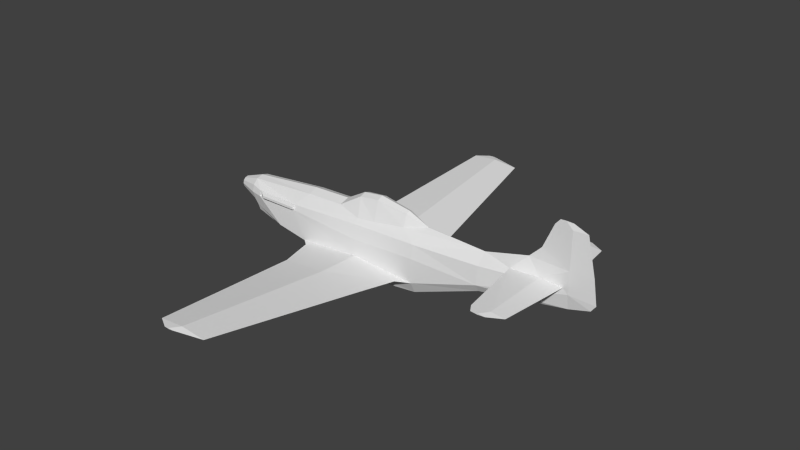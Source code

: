 # Source: p51d_m.blend  (saved by Blender 2.79.0; exported with 4.5.12 LTS)
import bpy
from mathutils import Matrix  # noqa: F401  (used for matrix-valued properties, if any)

bpy.ops.wm.read_factory_settings(use_empty=True)
scene = bpy.context.scene
scene.name = 'Scene'

# ---- collections
col_collection_1 = bpy.data.collections.new('Collection 1'); scene.collection.children.link(col_collection_1)

# ---- materials (node trees are filled in below, after node groups)
mat_material_aluminium = bpy.data.materials.new('Material Aluminium')
mat_material_aluminium.alpha_threshold = 0.0
mat_material_aluminium.use_transparent_shadow = False
mat_material_aluminium.roughness = 0.5
mat_material_aluminium.line_color = (0.0, 0.0, 0.0, 1.0)

# ---- material node trees

# ---- world
world_world = bpy.data.worlds.new('World'); scene.world = world_world
world_world.color = (0.05088, 0.05088, 0.05088)
world_world.use_sun_shadow = False
world_world.sun_shadow_jitter_overblur = 0.0
world_world.cycles.sampling_method = 'NONE'
world_world.cycles.sample_map_resolution = 256

# ---- meshes
me_cylinder = bpy.data.meshes.new('Cylinder')
me_cylinder.from_pydata([(6.03, 0.0, -0.08), (6.03, -0.05891, 0.2871), (6.56, -9.185e-18, 0.07), (6.68, -1.898e-17, 0.23), (6.03, -0.05085, 0.83), (6.589, -5.572e-17, 0.83), (6.03, -0.031, 1.76), (6.379, -1.127e-16, 1.76), (5.865, -0.01373, 1.9), (6.022, -1.212e-16, 1.9), (6.03, 0.05891, 0.2871), (6.03, 0.05085, 0.83), (6.03, 0.031, 1.76), (5.36, 0.1234, 0.3682), (5.91, 0.06, 0.4138), (5.359, 0.09227, 0.4692), (5.36, 1.82, 0.3887), (5.712, 1.82, 0.42), (5.36, 1.82, 0.4514), (5.36, -0.1234, 0.3682), (5.91, -0.06, 0.4138), (5.359, -0.09227, 0.4692), (5.36, -1.82, 0.3887), (5.712, -1.82, 0.42), (5.36, -1.82, 0.4514), (1.687, 1.585, -0.5846), (0.9717, 5.448, -0.2195), (1.687, -1.585, -0.5846), (0.9717, -5.448, -0.2195), (0.53, 0.321, 0.3718), (1.0, 0.2896, 0.4102), (1.8, 0.1976, 0.5029), (1.0, 0.1418, 0.9167), (0.475, 0.16, 0.85), (1.8, 0.092, 0.8062), (0.53, -0.321, 0.3718), (0.475, 0.0, 0.9074), (1.0, -0.2896, 0.4102), (1.0, 2.139e-07, 0.98), (1.8, -0.1976, 0.5029), (1.8, 2.061e-07, 0.85), (1.0, -0.1418, 0.9167), (0.475, -0.16, 0.85), (1.8, -0.092, 0.8062), (-2.97, 0.175, -0.3031), (-3.52, 0.154, -2.531e-08), (-2.97, 0.35, -4.172e-08), (-2.97, 0.3031, -0.175), (-3.52, 0.1334, -0.077), (-3.52, 0.077, -0.1334), (-2.97, 0.175, 0.3031), (-3.52, 0.077, 0.1334), (-2.97, 0.3031, 0.175), (-3.52, 0.1334, 0.077), (-3.63, 2.623e-07, -3.567e-08), (-2.97, -0.3031, -0.175), (-2.97, -0.175, -0.3031), (-2.97, 2.205e-07, -0.35), (-3.52, -0.154, -2.531e-08), (-2.97, -0.35, -4.172e-08), (-3.52, -0.1334, -0.077), (-3.52, -0.077, -0.1334), (-3.52, 2.398e-07, -0.154), (-2.97, 2.02e-07, 0.35), (-3.52, 3.046e-07, 0.154), (-2.97, -0.175, 0.3031), (-3.52, -0.077, 0.1334), (-2.97, -0.3031, 0.175), (-3.52, -0.1334, 0.077), (-1.09, 0.47, -0.69), (1.0, 0.46, -0.84), (2.2, 0.435, -0.69), (1.88, 0.6293, -0.6749), (0.475, 0.6293, -0.7981), (-0.9003, 0.6293, -0.6749), (0.5402, 1.585, -0.6851), (-0.5828, 1.585, -0.5846), (0.3199, 5.448, -0.2766), (-0.3183, 5.448, -0.2195), (0.2339, 5.637, -0.2016), (0.1177, 5.637, -0.2118), (0.00389, 5.637, -0.2016), (-1.09, 0.0, -0.8), (0.1177, 5.637, -0.1914), (0.5326, 0.47, -0.5438), (0.5402, 1.585, -0.4841), (0.3199, 5.448, -0.1623), (-1.09, -0.47, -0.69), (1.0, -0.46, -0.84), (1.0, 0.0, -0.84), (2.2, -0.435, -0.69), (1.88, -0.6293, -0.6749), (0.475, -0.6293, -0.7981), (-0.9003, -0.6293, -0.6749), (0.5402, -1.585, -0.6851), (-0.5828, -1.585, -0.5846), (0.3199, -5.448, -0.2766), (-0.3183, -5.448, -0.2195), (0.2339, -5.637, -0.2016), (0.1177, -5.637, -0.2118), (0.00389, -5.637, -0.2016), (0.1177, -5.637, -0.1914), (0.5326, -0.47, -0.5438), (0.5402, -1.585, -0.4841), (0.3199, -5.448, -0.1623), (4.64, 0.13, 0.4464), (4.882, 1.82, 0.42), (5.182, 2.01, 0.4041), (5.364, 2.01, 0.42), (5.004, 2.01, 0.42), (5.182, 2.01, 0.4359), (4.64, -0.13, 0.4464), (4.882, -1.82, 0.42), (5.182, -2.01, 0.4041), (5.364, -2.01, 0.42), (5.004, -2.01, 0.42), (5.182, -2.01, 0.4359), (-2.65, 0.3878, 0.14), (-2.65, 0.42, 0.0), (-1.45, 0.4159, 0.14), (-1.09, 0.235, 0.4689), (-1.45, 0.4423, -3.359e-07), (-0.09, 0.235, 0.5035), (0.53, 0.407, 0.24), (0.53, 0.47, -0.12), (2.2, 0.3767, 0.27), (2.2, 0.435, -0.07), (3.91, 1.488e-07, 0.54), (3.91, 0.2771, 0.3), (3.91, 0.32, -0.1593), (5.019, -5.572e-17, 0.83), (5.318, -7.409e-17, 1.13), (5.589, -1.127e-16, 1.76), (5.865, 0.01373, 1.9), (5.712, -1.212e-16, 1.9), (-2.84, 0.3088, -0.3165), (-2.84, 0.2537, -0.48), (-1.94, 0.3015, -0.7093), (-1.94, 0.4466, -0.557), (0.7165, 0.4006, -0.9357), (2.2, 0.0, -1.05), (2.2, 0.3256, -0.9827), (3.91, 0.0, -0.42), (3.91, 0.2088, -0.3496), (0.9, 0.0, -1.11), (0.8645, 0.376, -1.076), (0.7, 0.0, -0.92), (2.36, 1.976e-07, 0.61), (-2.65, 0.36, 0.14), (-2.65, 0.36, 0.0), (-1.45, 0.36, 0.14), (-1.45, 0.36, 0.0), (-2.45, 0.5, 0.03676), (-2.45, 0.36, 0.0), (-2.45, 0.5, 0.09676), (-2.45, 0.36, 0.14), (-2.65, -0.3878, 0.14), (-2.65, -0.42, 0.0), (-1.45, -0.4159, 0.14), (-1.09, -0.235, 0.4689), (-1.09, 2.185e-07, 0.56), (-1.45, -0.4423, -3.359e-07), (-0.09, -0.235, 0.5035), (0.53, -0.407, 0.24), (0.53, -0.47, -0.12), (2.2, -0.3767, 0.27), (2.2, -0.435, -0.07), (3.91, -0.2771, 0.3), (3.91, -0.32, -0.1593), (-1.94, 0.0, -0.7093), (-2.84, 0.0, -0.501), (-2.84, -0.3088, -0.3165), (-2.84, -0.2537, -0.48), (-1.94, -0.3015, -0.7093), (-1.94, -0.4466, -0.557), (0.7165, -0.4006, -0.9357), (2.2, -0.2923, -0.9827), (3.91, -0.2088, -0.3496), (0.8645, -0.376, -1.076), (-2.65, -0.36, 0.14), (-2.65, -0.36, 0.0), (-1.45, -0.36, 0.14), (-1.45, -0.36, 0.0), (-2.45, -0.5, 0.03676), (-2.45, -0.36, 0.0), (-2.45, -0.5, 0.09676), (-2.45, -0.36, 0.14), (-1.45, -0.5, 0.09676), (-1.45, -0.5, 0.03676), (-1.45, 0.5, 0.09676), (-1.45, 0.5, 0.03676), (-0.06, 0.0, 0.6), (0.475, 0.0, -0.83)], [], [(2, 3, 1), (5, 6, 4), (14, 16, 17), (14, 13, 16), (15, 14, 18), (18, 14, 17), (20, 23, 22), (20, 22, 19), (21, 24, 20), (24, 23, 20), (32, 38, 34), (33, 32, 30), (41, 43, 38), (39, 41, 37), (34, 31, 32), (38, 43, 40), (40, 43, 147), (42, 37, 41), (38, 40, 34), (45, 46, 47, 48), (49, 44, 57, 62), (64, 63, 50, 51), (53, 52, 46, 45), (51, 50, 52, 53), (54, 45, 48), (54, 48, 49), (54, 49, 62), (54, 53, 45), (54, 51, 53), (54, 60, 58), (60, 61, 56, 55), (64, 66, 65, 63), (68, 58, 59, 67), (66, 68, 67, 65), (54, 61, 60), (54, 62, 61), (54, 68, 66), (54, 66, 64), (77, 78, 80), (80, 78, 81), (97, 100, 101), (71, 70, 72), (72, 73, 75), (91, 94, 92), (70, 73, 72), (124, 126, 84), (96, 99, 97), (99, 100, 97), (92, 87, 192), (90, 91, 88), (69, 74, 73), (93, 95, 103), (75, 73, 74), (75, 74, 76), (87, 92, 93), (84, 72, 85), (88, 91, 92), (95, 104, 103), (83, 26, 79), (116, 114, 23), (107, 106, 109), (24, 116, 23), (114, 116, 115, 113), (112, 115, 116), (113, 115, 112), (189, 150, 151, 190), (121, 69, 138), (125, 128, 129, 126), (44, 136, 170, 57), (137, 136, 135, 138), (137, 169, 170, 136), (142, 140, 141, 143), (140, 144, 145, 141), (89, 70, 146), (123, 125, 126, 124), (29, 30, 125, 123), (187, 188, 182, 181), (153, 152, 190, 151), (186, 185, 187, 181), (154, 155, 150, 189), (119, 121, 151, 150), (118, 117, 148, 149), (160, 191, 122, 120), (161, 87, 102), (160, 159, 162, 191), (37, 165, 39), (4, 6, 131), (13, 105, 16), (173, 174, 171, 172), (157, 171, 174, 161), (105, 15, 18), (163, 164, 166, 165), (127, 125, 31), (161, 174, 87), (158, 161, 164, 163), (122, 33, 29), (40, 147, 34), (147, 31, 34), (159, 158, 162), (127, 105, 128), (86, 25, 26), (85, 25, 86), (76, 85, 86), (173, 87, 174), (164, 102, 166), (165, 166, 168, 167), (91, 27, 94), (94, 93, 92), (102, 103, 91), (95, 97, 104), (94, 95, 93), (76, 86, 78), (111, 112, 24), (119, 123, 124, 121), (121, 124, 84), (176, 90, 88, 178), (75, 76, 77), (84, 71, 72), (93, 103, 102), (93, 102, 87), (105, 127, 130), (121, 84, 69), (183, 184, 182, 188), (117, 119, 150, 148), (96, 97, 95), (33, 30, 29), (36, 41, 38), (162, 35, 42), (147, 43, 39), (149, 152, 153), (155, 154, 148), (148, 154, 152, 149), (70, 139, 146), (177, 90, 176), (141, 145, 70, 71), (143, 141, 71), (43, 41, 39), (0, 143, 129), (112, 116, 24), (127, 167, 111), (16, 105, 106), (87, 173, 169, 82), (166, 102, 90), (127, 128, 125), (69, 82, 169, 137), (191, 162, 42, 36), (158, 181, 182, 161), (56, 57, 170, 172), (120, 122, 119), (74, 69, 84), (127, 165, 167), (35, 163, 165, 37), (158, 163, 35, 162), (147, 39, 127), (180, 184, 183), (186, 179, 185), (179, 180, 183, 185), (152, 154, 189, 190), (185, 183, 188, 187), (172, 171, 56), (129, 143, 71), (0, 168, 177), (146, 139, 145, 144), (46, 52, 117, 118), (161, 102, 164), (118, 121, 138, 135), (63, 160, 120, 50), (48, 47, 44, 49), (156, 179, 181, 158), (119, 122, 29, 123), (58, 60, 55, 59), (157, 180, 179, 156), (173, 172, 170, 169), (46, 135, 47), (44, 47, 135), (2, 10, 3), (5, 11, 12), (85, 72, 25), (25, 75, 77), (25, 77, 26), (101, 98, 28), (26, 80, 79), (26, 77, 80), (104, 101, 28), (74, 84, 85), (74, 85, 76), (103, 104, 27), (94, 96, 95), (27, 96, 94), (27, 28, 96), (77, 76, 78), (104, 28, 27), (28, 98, 99), (28, 99, 96), (17, 107, 108), (17, 16, 107), (16, 106, 107), (111, 24, 21), (19, 22, 111), (22, 112, 111), (15, 130, 11), (23, 114, 113), (23, 113, 22), (22, 113, 112), (168, 90, 177), (166, 90, 168), (2, 0, 10), (129, 10, 0), (12, 131, 132), (46, 118, 135), (6, 8, 132), (11, 131, 12), (140, 176, 178, 144), (0, 177, 142), (142, 177, 176, 140), (128, 10, 129), (0, 142, 143), (12, 132, 133), (59, 171, 157), (6, 132, 131), (4, 131, 130), (9, 133, 134), (168, 0, 1), (2, 1, 0), (88, 146, 175), (178, 88, 175), (89, 146, 88), (79, 80, 81, 83), (103, 27, 91), (102, 91, 90), (98, 101, 100, 99), (72, 75, 25), (86, 26, 83), (11, 10, 14), (4, 20, 1), (11, 14, 15), (128, 105, 13, 10), (13, 14, 10), (145, 139, 70), (50, 117, 52), (105, 130, 15), (19, 1, 20), (4, 21, 20), (167, 1, 19, 111), (42, 41, 36), (42, 35, 37), (36, 38, 32), (167, 168, 1), (127, 39, 165), (31, 30, 32), (30, 31, 125), (137, 138, 69), (126, 71, 84), (147, 127, 31), (191, 36, 33, 122), (33, 36, 32), (88, 92, 192), (192, 69, 73), (192, 87, 82), (192, 82, 69), (70, 89, 192), (70, 192, 73), (88, 192, 89), (126, 129, 71), (146, 144, 178, 175), (56, 171, 55), (59, 55, 171), (136, 44, 135), (54, 58, 68), (54, 64, 51), (61, 62, 57, 56), (63, 65, 159, 160), (161, 182, 180, 157), (65, 156, 158, 159), (65, 67, 156), (97, 101, 104), (105, 18, 106), (78, 86, 83), (78, 83, 81), (11, 130, 131), (59, 157, 156, 67), (111, 130, 127), (21, 4, 130), (111, 21, 130), (50, 120, 119, 117), (9, 134, 8), (106, 110, 109), (108, 107, 109, 110), (18, 17, 110), (110, 17, 108), (106, 18, 110), (3, 5, 4), (3, 4, 1), (3, 11, 5), (3, 10, 11), (7, 8, 6), (5, 7, 6), (121, 118, 149, 151), (5, 12, 7), (7, 12, 133), (133, 9, 7), (8, 7, 9), (133, 132, 134), (8, 134, 132)])
_uv = me_cylinder.uv_layers.new(name='UVMap')
_uv.uv.foreach_set('vector', [0.2613, 0.9009, 0.252, 0.8886, 0.3021, 0.8842, 0.2591, 0.8424, 0.3021, 0.7708, 0.3021, 0.8424, 0.8365, 0.2206, 0.701, 0.2629, 0.701, 0.2358, 0.8365, 0.2206, 0.8316, 0.2629, 0.701, 0.2629, 0.165, 0.2627, 0.1625, 0.2203, 0.298, 0.2627, 0.298, 0.2627, 0.1625, 0.2203, 0.298, 0.2356, 0.8457, 0.2206, 0.9813, 0.2358, 0.9813, 0.2629, 0.8457, 0.2206, 0.9813, 0.2629, 0.8506, 0.2629, 0.1508, 0.2627, 0.01779, 0.2627, 0.1533, 0.2203, 0.01779, 0.2627, 0.01779, 0.2356, 0.1533, 0.2203, 0.1239, 0.7227, 0.1239, 0.7336, 0.0623, 0.7266, 0.1643, 0.7213, 0.1239, 0.7227, 0.1239, 0.7114, 0.1239, 0.7446, 0.0623, 0.7407, 0.1239, 0.7336, 0.0623, 0.7489, 0.1239, 0.7446, 0.1239, 0.7559, 0.0623, 0.7266, 0.0623, 0.7184, 0.1239, 0.7227, 0.1239, 0.7336, 0.0623, 0.7407, 0.0623, 0.7336, 0.0623, 0.7336, 0.0623, 0.7407, 0.01919, 0.7336, 0.1643, 0.746, 0.1239, 0.7559, 0.1239, 0.7446, 0.1239, 0.7336, 0.0623, 0.7336, 0.0623, 0.7266, 0.97, 0.7599, 0.9277, 0.7599, 0.9277, 0.7464, 0.97, 0.754, 0.97, 0.7497, 0.9277, 0.7366, 0.9277, 0.733, 0.97, 0.7481, 0.97, 0.7718, 0.9277, 0.7869, 0.9277, 0.7833, 0.97, 0.7702, 0.97, 0.7658, 0.9277, 0.7734, 0.9277, 0.7599, 0.97, 0.7599, 0.97, 0.7702, 0.9277, 0.7833, 0.9277, 0.7734, 0.97, 0.7658, 0.9785, 0.7599, 0.97, 0.7599, 0.97, 0.754, 0.9785, 0.7599, 0.97, 0.754, 0.97, 0.7497, 0.9785, 0.7599, 0.97, 0.7497, 0.97, 0.7481, 0.9785, 0.7599, 0.97, 0.7658, 0.97, 0.7599, 0.9785, 0.7599, 0.97, 0.7702, 0.97, 0.7658, 0.9785, 0.7599, 0.97, 0.754, 0.97, 0.7599, 0.97, 0.754, 0.97, 0.7497, 0.9277, 0.7366, 0.9277, 0.7464, 0.97, 0.7718, 0.97, 0.7702, 0.9277, 0.7833, 0.9277, 0.7869, 0.97, 0.7658, 0.97, 0.7599, 0.9277, 0.7599, 0.9277, 0.7734, 0.97, 0.7702, 0.97, 0.7658, 0.9277, 0.7734, 0.9277, 0.7833, 0.9785, 0.7599, 0.97, 0.7497, 0.97, 0.754, 0.9785, 0.7599, 0.97, 0.7481, 0.97, 0.7497, 0.9785, 0.7599, 0.97, 0.7658, 0.97, 0.7702, 0.9785, 0.7599, 0.97, 0.7702, 0.97, 0.7718, 0.9194, 0.1164, 0.9194, 0.06728, 0.934, 0.1008, 0.934, 0.1008, 0.9194, 0.06728, 0.934, 0.09208, 0.08057, 0.4701, 0.066, 0.4453, 0.066, 0.4365, 0.5335, 0.2612, 0.5354, 0.1688, 0.5484, 0.2365, 0.5484, 0.2365, 0.5484, 0.1284, 0.622, 0.1334, 0.4516, 0.2365, 0.378, 0.1334, 0.4516, 0.1284, 0.5354, 0.1688, 0.5484, 0.1284, 0.5484, 0.2365, 0.7255, 0.6045, 0.597, 0.6083, 0.7253, 0.5718, 0.08057, 0.1164, 0.066, 0.1008, 0.08057, 0.06728, 0.066, 0.1008, 0.066, 0.09209, 0.08057, 0.06728, 0.4516, 0.1284, 0.4638, 0.007865, 0.5, 0.1284, 0.4665, 0.2612, 0.4516, 0.2365, 0.4646, 0.1688, 0.5362, 0.007865, 0.5485, 0.02247, 0.5484, 0.1284, 0.4516, 0.5149, 0.378, 0.4905, 0.378, 0.404, 0.622, 0.1334, 0.5484, 0.1284, 0.5485, 0.02247, 0.622, 0.1334, 0.5485, 0.02247, 0.622, 0.04692, 0.4638, 0.007865, 0.4516, 0.1284, 0.4516, 0.02247, 0.5362, 0.4046, 0.5484, 0.3009, 0.622, 0.404, 0.4646, 0.1688, 0.4516, 0.2365, 0.4516, 0.1284, 0.378, 0.4905, 0.08057, 0.421, 0.378, 0.404, 0.934, 0.4365, 0.9194, 0.3708, 0.934, 0.4276, 0.003157, 0.2764, 0.003157, 0.2624, 0.01779, 0.2356, 0.6864, 0.2766, 0.701, 0.2997, 0.6864, 0.2903, 0.01779, 0.2627, 0.003157, 0.2764, 0.01779, 0.2356, 0.003157, 0.2624, 0.003157, 0.2764, 0.003157, 0.2901, 0.003157, 0.2764, 0.01779, 0.2995, 0.003157, 0.2901, 0.003157, 0.2764, 0.9959, 0.2766, 0.9959, 0.2903, 0.9813, 0.2997, 0.5171, 0.2724, 0.5204, 0.2724, 0.5096, 0.2724, 0.5125, 0.2724, 0.878, 0.6137, 0.8503, 0.5606, 0.9157, 0.5708, 0.597, 0.6345, 0.4653, 0.6368, 0.4653, 0.6014, 0.597, 0.6083, 0.3791, 0.9875, 0.3853, 0.9772, 0.3653, 0.9772, 0.3653, 0.9875, 0.9157, 0.5591, 0.985, 0.5767, 0.985, 0.5893, 0.9157, 0.5708, 0.9157, 0.5591, 0.9157, 0.5591, 0.985, 0.5751, 0.985, 0.5767, 0.4653, 0.5814, 0.597, 0.5329, 0.597, 0.538, 0.4653, 0.5868, 0.597, 0.5329, 0.6971, 0.5282, 0.6998, 0.5308, 0.597, 0.538, 0.6894, 0.549, 0.6894, 0.549, 0.7125, 0.5429, 0.7255, 0.6322, 0.597, 0.6345, 0.597, 0.6083, 0.7255, 0.6045, 0.7255, 0.6423, 0.6894, 0.6453, 0.597, 0.6345, 0.7255, 0.6322, 0.5171, 0.2724, 0.5125, 0.2724, 0.5096, 0.2724, 0.5204, 0.2724, 0.4797, 0.1954, 0.4825, 0.1954, 0.4825, 0.2724, 0.4797, 0.2724, 0.4905, 0.1954, 0.4871, 0.1954, 0.4871, 0.2724, 0.4905, 0.2724, 0.4871, 0.1954, 0.4905, 0.1954, 0.4905, 0.2724, 0.4871, 0.2724, 0.5204, 0.2724, 0.5096, 0.2724, 0.5096, 0.2724, 0.5204, 0.2724, 0.5096, 0.18, 0.5204, 0.18, 0.5204, 0.18, 0.5096, 0.18, 0.8503, 0.6568, 0.771, 0.6599, 0.7733, 0.6525, 0.8503, 0.6498, 0.878, 0.9063, 0.8503, 0.9594, 0.7253, 0.9481, 0.8503, 0.8631, 0.8503, 0.8702, 0.7733, 0.8675, 0.771, 0.8601, 0.6894, 0.8747, 0.597, 0.8855, 0.6278, 0.8675, 0.3021, 0.8424, 0.3021, 0.7708, 0.3569, 0.8193, 0.8316, 0.2629, 0.8311, 0.3183, 0.701, 0.2629, 0.9157, 0.9609, 0.9157, 0.9491, 0.985, 0.9306, 0.985, 0.9432, 0.9704, 0.9063, 0.985, 0.9306, 0.9157, 0.9491, 0.878, 0.9063, 0.1679, 0.3181, 0.165, 0.2627, 0.298, 0.2627, 0.7255, 0.8878, 0.7255, 0.9155, 0.597, 0.9117, 0.597, 0.8855, 0.4653, 0.6553, 0.597, 0.6345, 0.6278, 0.6524, 0.878, 0.9063, 0.9157, 0.9491, 0.8503, 0.9594, 0.878, 0.8955, 0.878, 0.9063, 0.7255, 0.9155, 0.7255, 0.8878, 0.2078, 0.7156, 0.1643, 0.7213, 0.1601, 0.7089, 0.0623, 0.7336, 0.01919, 0.7336, 0.0623, 0.7266, 0.01919, 0.7336, 0.0623, 0.7184, 0.0623, 0.7266, 0.8503, 0.8702, 0.878, 0.8955, 0.7733, 0.8675, 0.4653, 0.6553, 0.4091, 0.6481, 0.4653, 0.6368, 0.9194, 0.421, 0.622, 0.3157, 0.9194, 0.3708, 0.622, 0.404, 0.622, 0.3157, 0.9194, 0.421, 0.622, 0.4905, 0.622, 0.404, 0.9194, 0.421, 0.9157, 0.9609, 0.8503, 0.9594, 0.9157, 0.9491, 0.7255, 0.9155, 0.7253, 0.9481, 0.597, 0.9117, 0.597, 0.8855, 0.597, 0.9117, 0.4653, 0.9185, 0.4653, 0.8832, 0.4516, 0.2365, 0.378, 0.2217, 0.378, 0.1334, 0.378, 0.1334, 0.4516, 0.02247, 0.4516, 0.1284, 0.4638, 0.4046, 0.378, 0.404, 0.4516, 0.3009, 0.378, 0.4905, 0.08057, 0.4701, 0.08057, 0.421, 0.378, 0.1334, 0.378, 0.04692, 0.4516, 0.02247, 0.622, 0.4905, 0.9194, 0.421, 0.9194, 0.4701, 0.1479, 0.3181, 0.01779, 0.2995, 0.01779, 0.2627, 0.878, 0.6245, 0.7255, 0.6322, 0.7255, 0.6045, 0.878, 0.6137, 0.878, 0.6137, 0.7255, 0.6045, 0.7253, 0.5718, 0.597, 0.9819, 0.597, 0.9594, 0.6894, 0.9709, 0.6998, 0.9891, 0.622, 0.1334, 0.622, 0.04692, 0.9194, 0.1164, 0.5362, 0.4046, 0.5335, 0.2762, 0.5484, 0.3009, 0.4516, 0.5149, 0.378, 0.404, 0.4638, 0.4046, 0.4516, 0.5149, 0.4638, 0.4046, 0.4638, 0.5295, 0.4091, 0.6481, 0.4653, 0.6553, 0.38, 0.6776, 0.878, 0.6137, 0.7253, 0.5718, 0.8503, 0.5606, 0.4825, 0.1954, 0.4797, 0.1954, 0.4797, 0.2724, 0.4825, 0.2724, 0.5204, 0.18, 0.5204, 0.2724, 0.5204, 0.2724, 0.5204, 0.18, 0.08057, 0.1164, 0.08057, 0.06728, 0.378, 0.04692, 0.1643, 0.7213, 0.1239, 0.7114, 0.1601, 0.7089, 0.1643, 0.7336, 0.1239, 0.7446, 0.1239, 0.7336, 0.2078, 0.7517, 0.1601, 0.7584, 0.1643, 0.746, 0.01919, 0.7336, 0.0623, 0.7407, 0.0623, 0.7489, 0.4797, 0.18, 0.4825, 0.1954, 0.4797, 0.1954, 0.4905, 0.1954, 0.4871, 0.1954, 0.4905, 0.18, 0.4905, 0.18, 0.4871, 0.1954, 0.4825, 0.1954, 0.4797, 0.18, 0.6894, 0.549, 0.7112, 0.5417, 0.7125, 0.5429, 0.4653, 0.9332, 0.597, 0.9594, 0.597, 0.9819, 0.597, 0.538, 0.6998, 0.5308, 0.6894, 0.549, 0.597, 0.5606, 0.4653, 0.5868, 0.597, 0.538, 0.597, 0.5606, 0.0623, 0.7407, 0.1239, 0.7446, 0.0623, 0.7489, 0.3021, 0.6075, 0.4653, 0.5868, 0.4653, 0.6014, 0.01779, 0.2995, 0.003157, 0.2764, 0.01779, 0.2627, 0.4653, 0.8647, 0.4653, 0.8832, 0.4091, 0.8719, 0.701, 0.2629, 0.8311, 0.3183, 0.701, 0.2997, 0.8503, 0.9594, 0.9157, 0.9609, 0.9157, 0.9609, 0.8503, 0.9679, 0.597, 0.9117, 0.7253, 0.9481, 0.597, 0.9594, 0.4653, 0.6553, 0.4653, 0.6368, 0.597, 0.6345, 0.8503, 0.5606, 0.8503, 0.5521, 0.9157, 0.5591, 0.9157, 0.5591, 0.2055, 0.7336, 0.2078, 0.7517, 0.1643, 0.746, 0.1643, 0.7336, 0.5204, 0.2724, 0.5204, 0.2724, 0.5096, 0.2724, 0.5096, 0.2724, 0.3515, 0.9875, 0.3653, 0.9875, 0.3653, 0.9772, 0.3453, 0.9772, 0.8503, 0.6498, 0.7733, 0.6525, 0.878, 0.6245, 0.5484, 0.5149, 0.5362, 0.5295, 0.5362, 0.4046, 0.4653, 0.8647, 0.597, 0.8855, 0.4653, 0.8832, 0.7255, 0.8776, 0.7255, 0.8878, 0.597, 0.8855, 0.6894, 0.8747, 0.878, 0.8955, 0.7255, 0.8878, 0.7255, 0.8776, 0.7733, 0.8675, 0.5847, 0.8593, 0.6278, 0.8675, 0.4653, 0.8647, 0.4797, 0.18, 0.4797, 0.1954, 0.4825, 0.1954, 0.4905, 0.1954, 0.4905, 0.18, 0.4871, 0.1954, 0.4905, 0.18, 0.4797, 0.18, 0.4825, 0.1954, 0.4871, 0.1954, 0.4825, 0.1954, 0.4871, 0.1954, 0.4871, 0.2724, 0.4825, 0.2724, 0.4871, 0.1954, 0.4825, 0.1954, 0.4825, 0.2724, 0.4871, 0.2724, 0.985, 0.9432, 0.985, 0.9306, 0.995, 0.9296, 0.4653, 0.6014, 0.4653, 0.5868, 0.597, 0.5606, 0.3021, 0.9124, 0.4653, 0.9185, 0.4653, 0.9332, 0.2762, 0.9788, 0.3077, 0.9775, 0.3058, 0.9658, 0.2762, 0.963, 0.995, 0.6137, 0.995, 0.6272, 0.9704, 0.6245, 0.9704, 0.6137, 0.878, 0.9063, 0.7253, 0.9481, 0.7255, 0.9155, 0.9704, 0.6137, 0.878, 0.6137, 0.9157, 0.5708, 0.985, 0.5893, 0.995, 0.6406, 0.8503, 0.6568, 0.8503, 0.6498, 0.995, 0.637, 0.97, 0.754, 0.9277, 0.7464, 0.9277, 0.7366, 0.97, 0.7497, 0.5204, 0.18, 0.5204, 0.18, 0.5204, 0.2724, 0.5204, 0.2724, 0.878, 0.6245, 0.7733, 0.6525, 0.7255, 0.6423, 0.7255, 0.6322, 0.97, 0.7599, 0.97, 0.754, 0.9277, 0.7464, 0.9277, 0.7599, 0.5096, 0.18, 0.5096, 0.18, 0.5204, 0.18, 0.5204, 0.18, 0.9157, 0.9609, 0.985, 0.9432, 0.985, 0.9448, 0.9157, 0.9609, 0.995, 0.6137, 0.985, 0.5893, 0.995, 0.6002, 0.995, 0.5904, 0.995, 0.6002, 0.985, 0.5893, 0.2613, 0.6191, 0.3021, 0.6358, 0.252, 0.6314, 0.2591, 0.6776, 0.3021, 0.6776, 0.3021, 0.7492, 0.622, 0.404, 0.5484, 0.3009, 0.622, 0.3157, 0.622, 0.2217, 0.622, 0.1334, 0.9194, 0.1164, 0.622, 0.2217, 0.9194, 0.1164, 0.9194, 0.1666, 0.066, 0.4365, 0.066, 0.4276, 0.08057, 0.3708, 0.9194, 0.1666, 0.934, 0.1008, 0.934, 0.1098, 0.9194, 0.1666, 0.9194, 0.1164, 0.934, 0.1008, 0.08057, 0.421, 0.066, 0.4365, 0.08057, 0.3708, 0.5484, 0.5149, 0.5362, 0.4046, 0.622, 0.404, 0.5484, 0.5149, 0.622, 0.404, 0.622, 0.4905, 0.378, 0.404, 0.08057, 0.421, 0.378, 0.3157, 0.378, 0.1334, 0.08057, 0.1164, 0.378, 0.04692, 0.378, 0.2217, 0.08057, 0.1164, 0.378, 0.1334, 0.378, 0.2217, 0.08057, 0.1666, 0.08057, 0.1164, 0.9194, 0.1164, 0.622, 0.04692, 0.9194, 0.06728, 0.08057, 0.421, 0.08057, 0.3708, 0.378, 0.3157, 0.08057, 0.1666, 0.066, 0.1098, 0.066, 0.1008, 0.08057, 0.1666, 0.066, 0.1008, 0.08057, 0.1164, 0.701, 0.2358, 0.6864, 0.2766, 0.6864, 0.2626, 0.701, 0.2358, 0.701, 0.2629, 0.6864, 0.2766, 0.701, 0.2629, 0.701, 0.2997, 0.6864, 0.2766, 0.1479, 0.3181, 0.01779, 0.2627, 0.1508, 0.2627, 0.8506, 0.2629, 0.9813, 0.2629, 0.8511, 0.3183, 0.9813, 0.2629, 0.9813, 0.2997, 0.8511, 0.3183, 0.3537, 0.6498, 0.38, 0.6776, 0.3021, 0.6776, 0.9813, 0.2358, 0.9959, 0.2626, 0.9959, 0.2766, 0.9813, 0.2358, 0.9959, 0.2766, 0.9813, 0.2629, 0.9813, 0.2629, 0.9959, 0.2766, 0.9813, 0.2997, 0.4653, 0.9185, 0.597, 0.9594, 0.4653, 0.9332, 0.597, 0.9117, 0.597, 0.9594, 0.4653, 0.9185, 0.2613, 0.6191, 0.3021, 0.6075, 0.3021, 0.6358, 0.4653, 0.6014, 0.3021, 0.6358, 0.3021, 0.6075, 0.3021, 0.7492, 0.3569, 0.7007, 0.336, 0.7492, 0.995, 0.6137, 0.9704, 0.6137, 0.985, 0.5893, 0.3021, 0.7708, 0.3148, 0.76, 0.336, 0.7708, 0.3021, 0.6776, 0.3569, 0.7007, 0.3021, 0.7492, 0.597, 0.9871, 0.597, 0.9819, 0.6998, 0.9891, 0.6971, 0.9917, 0.3021, 0.9124, 0.4653, 0.9332, 0.4653, 0.9386, 0.4653, 0.9386, 0.4653, 0.9332, 0.597, 0.9819, 0.597, 0.9871, 0.4653, 0.6368, 0.3021, 0.6358, 0.4653, 0.6014, 0.3021, 0.6075, 0.4653, 0.5814, 0.4653, 0.5868, 0.3021, 0.7492, 0.336, 0.7492, 0.3148, 0.76, 0.995, 0.9063, 0.985, 0.9306, 0.9704, 0.9063, 0.3021, 0.7708, 0.336, 0.7708, 0.3569, 0.8193, 0.3021, 0.8424, 0.3569, 0.8193, 0.38, 0.8424, 0.3027, 0.76, 0.3148, 0.76, 0.3266, 0.76, 0.4653, 0.9185, 0.3021, 0.9124, 0.3021, 0.8842, 0.2613, 0.9009, 0.3021, 0.8842, 0.3021, 0.9124, 0.6894, 0.9709, 0.7125, 0.9771, 0.7112, 0.9783, 0.6998, 0.9891, 0.6894, 0.9709, 0.7112, 0.9783, 0.6894, 0.9709, 0.7125, 0.9771, 0.6894, 0.9709, 0.934, 0.4276, 0.934, 0.4365, 0.934, 0.4453, 0.934, 0.4365, 0.378, 0.404, 0.378, 0.3157, 0.4516, 0.3009, 0.4638, 0.4046, 0.4516, 0.3009, 0.4665, 0.2762, 0.066, 0.4276, 0.066, 0.4365, 0.066, 0.4453, 0.066, 0.4365, 0.5484, 0.2365, 0.622, 0.1334, 0.622, 0.2217, 0.9194, 0.421, 0.9194, 0.3708, 0.934, 0.4365, 0.3021, 0.6776, 0.3021, 0.6358, 0.3113, 0.6456, 0.3021, 0.8424, 0.3113, 0.8744, 0.3021, 0.8842, 0.3021, 0.6776, 0.3113, 0.6456, 0.3537, 0.6498, 0.4653, 0.6368, 0.4091, 0.6481, 0.3537, 0.642, 0.3021, 0.6358, 0.3537, 0.642, 0.3113, 0.6456, 0.3021, 0.6358, 0.6998, 0.5308, 0.7112, 0.5417, 0.6894, 0.549, 0.995, 0.637, 0.9704, 0.6245, 0.995, 0.6272, 0.4091, 0.6481, 0.38, 0.6776, 0.3537, 0.6498, 0.3537, 0.8779, 0.3021, 0.8842, 0.3113, 0.8744, 0.3021, 0.8424, 0.3537, 0.8701, 0.3113, 0.8744, 0.4653, 0.8832, 0.3021, 0.8842, 0.3537, 0.8779, 0.4091, 0.8719, 0.1643, 0.746, 0.1239, 0.7446, 0.1643, 0.7336, 0.1643, 0.746, 0.1601, 0.7584, 0.1239, 0.7559, 0.1643, 0.7336, 0.1239, 0.7336, 0.1239, 0.7227, 0.4653, 0.8832, 0.4653, 0.9185, 0.3021, 0.8842, 0.4653, 0.8647, 0.6278, 0.8675, 0.597, 0.8855, 0.0623, 0.7184, 0.1239, 0.7114, 0.1239, 0.7227, 0.6894, 0.6453, 0.6278, 0.6524, 0.597, 0.6345, 0.9157, 0.5591, 0.9157, 0.5708, 0.8503, 0.5606, 0.597, 0.6083, 0.597, 0.5606, 0.7253, 0.5718, 0.5847, 0.6607, 0.4653, 0.6553, 0.6278, 0.6524, 0.2055, 0.7336, 0.1643, 0.7336, 0.1643, 0.7213, 0.2078, 0.7156, 0.1643, 0.7213, 0.1643, 0.7336, 0.1239, 0.7227, 0.4646, 0.1688, 0.4516, 0.1284, 0.5, 0.1284, 0.5, 0.1284, 0.5362, 0.007865, 0.5484, 0.1284, 0.5, 0.1284, 0.4638, 0.007865, 0.5, 0.007865, 0.5, 0.1284, 0.5, 0.007865, 0.5362, 0.007865, 0.5354, 0.1688, 0.5, 0.1688, 0.5, 0.1284, 0.5354, 0.1688, 0.5, 0.1284, 0.5484, 0.1284, 0.4646, 0.1688, 0.5, 0.1284, 0.5, 0.1688, 0.597, 0.6083, 0.4653, 0.6014, 0.597, 0.5606, 0.2762, 0.9788, 0.2762, 0.963, 0.2465, 0.9658, 0.2446, 0.9775, 0.995, 0.9296, 0.985, 0.9306, 0.995, 0.9197, 0.995, 0.9063, 0.995, 0.9197, 0.985, 0.9306, 0.985, 0.5767, 0.995, 0.5904, 0.985, 0.5893, 0.9785, 0.7599, 0.97, 0.7599, 0.97, 0.7658, 0.9785, 0.7599, 0.97, 0.7718, 0.97, 0.7702, 0.97, 0.7497, 0.97, 0.7481, 0.9277, 0.733, 0.9277, 0.7366, 0.995, 0.8793, 0.995, 0.8829, 0.8503, 0.8702, 0.8503, 0.8631, 0.5096, 0.2724, 0.5096, 0.2724, 0.5096, 0.18, 0.5096, 0.18, 0.995, 0.8829, 0.9704, 0.8955, 0.878, 0.8955, 0.8503, 0.8702, 0.995, 0.8829, 0.995, 0.8928, 0.9704, 0.8955, 0.08057, 0.4701, 0.066, 0.4365, 0.08057, 0.421, 0.1679, 0.3181, 0.298, 0.2627, 0.298, 0.2995, 0.9194, 0.4701, 0.9194, 0.421, 0.934, 0.4365, 0.9194, 0.4701, 0.934, 0.4365, 0.934, 0.4453, 0.3021, 0.6776, 0.38, 0.6776, 0.3569, 0.7007, 0.995, 0.9063, 0.9704, 0.9063, 0.9704, 0.8955, 0.995, 0.8928, 0.4091, 0.8719, 0.38, 0.8424, 0.4653, 0.8647, 0.3537, 0.8701, 0.3021, 0.8424, 0.38, 0.8424, 0.4091, 0.8719, 0.3537, 0.8701, 0.38, 0.8424, 0.995, 0.637, 0.8503, 0.6498, 0.878, 0.6245, 0.9704, 0.6245, 0.3027, 0.76, 0.3266, 0.76, 0.3148, 0.76, 0.298, 0.2995, 0.3127, 0.2764, 0.3127, 0.2901, 0.3127, 0.2624, 0.3127, 0.2764, 0.3127, 0.2901, 0.3127, 0.2764, 0.298, 0.2627, 0.298, 0.2356, 0.3127, 0.2764, 0.3127, 0.2764, 0.298, 0.2356, 0.3127, 0.2624, 0.298, 0.2995, 0.298, 0.2627, 0.3127, 0.2764, 0.252, 0.8886, 0.2591, 0.8424, 0.3021, 0.8424, 0.252, 0.8886, 0.3021, 0.8424, 0.3021, 0.8842, 0.252, 0.6314, 0.3021, 0.6776, 0.2591, 0.6776, 0.252, 0.6314, 0.3021, 0.6358, 0.3021, 0.6776, 0.2752, 0.7708, 0.3148, 0.76, 0.3021, 0.7708, 0.2591, 0.8424, 0.2752, 0.7708, 0.3021, 0.7708, 0.5096, 0.2724, 0.5096, 0.18, 0.5096, 0.18, 0.5096, 0.2724, 0.2591, 0.6776, 0.3021, 0.7492, 0.2752, 0.7492, 0.2752, 0.7492, 0.3021, 0.7492, 0.3148, 0.76, 0.3148, 0.76, 0.3027, 0.76, 0.2752, 0.7492, 0.3148, 0.76, 0.2752, 0.7708, 0.3027, 0.76, 0.3148, 0.76, 0.336, 0.7492, 0.3266, 0.76, 0.3148, 0.76, 0.3266, 0.76, 0.336, 0.7708])
me_cylinder.materials.append(mat_material_aluminium)
me_cylinder.use_remesh_preserve_volume = False
me_cylinder.use_remesh_preserve_attributes = False
me_cylinder.use_mirror_vertex_groups = False
me_cylinder.update()

# ---- objects
ob_fuselage = bpy.data.objects.new('Fuselage', me_cylinder)

# ---- transforms, parenting, visibility, modifiers, constraints
ob_fuselage.location = (0.0, 0.0, 0.0)
ob_fuselage.lineart.crease_threshold = 0.0

# ---- collection membership
col_collection_1.objects.link(ob_fuselage)

# ---- scene / render settings (as saved in the file)
scene.frame_start = 1; scene.frame_end = 250; scene.frame_set(21)
scene.render.engine = 'BLENDER_EEVEE_NEXT'
scene.render.image_settings.compression = 90
scene.render.resolution_percentage = 50
scene.render.dither_intensity = 0.0
scene.cycles.use_denoising = False
scene.cycles.samples = 10
scene.cycles.sampling_pattern = 'TABULATED_SOBOL'
scene.cycles.light_sampling_threshold = 0.0
scene.cycles.use_adaptive_sampling = False
scene.cycles.use_light_tree = False
scene.cycles.blur_glossy = 0.0
scene.cycles.volume_bounces = 1
scene.cycles.pixel_filter_type = 'GAUSSIAN'
scene.cycles.sample_clamp_indirect = 0.0
scene.view_settings.view_transform = 'Standard'
bpy.context.view_layer.update()

# ---- added for rendering (the .blend has no active camera and no usable light): camera, sun
cam_auto = bpy.data.cameras.new('AutoCamera')
cam_auto.lens = 50.0
cam_auto.sensor_width = 36.0
cam_auto.clip_end = 1000.0
ob_auto_camera = bpy.data.objects.new('AutoCamera', cam_auto)
scene.collection.objects.link(ob_auto_camera)
ob_auto_camera.location = (15.9317, -17.2881, 11.9204)
ob_auto_camera.rotation_euler = (1.09748, -7.21219e-08, 0.694738)
scene.camera = ob_auto_camera
light_auto_sun = bpy.data.lights.new('AutoSun', 'SUN')
light_auto_sun.energy = 3.0
light_auto_sun.angle = 0.0523599
ob_auto_sun = bpy.data.objects.new('AutoSun', light_auto_sun)
scene.collection.objects.link(ob_auto_sun)
ob_auto_sun.rotation_euler = (0.872665, 0.174533, 0.523599)
bpy.context.view_layer.update()
